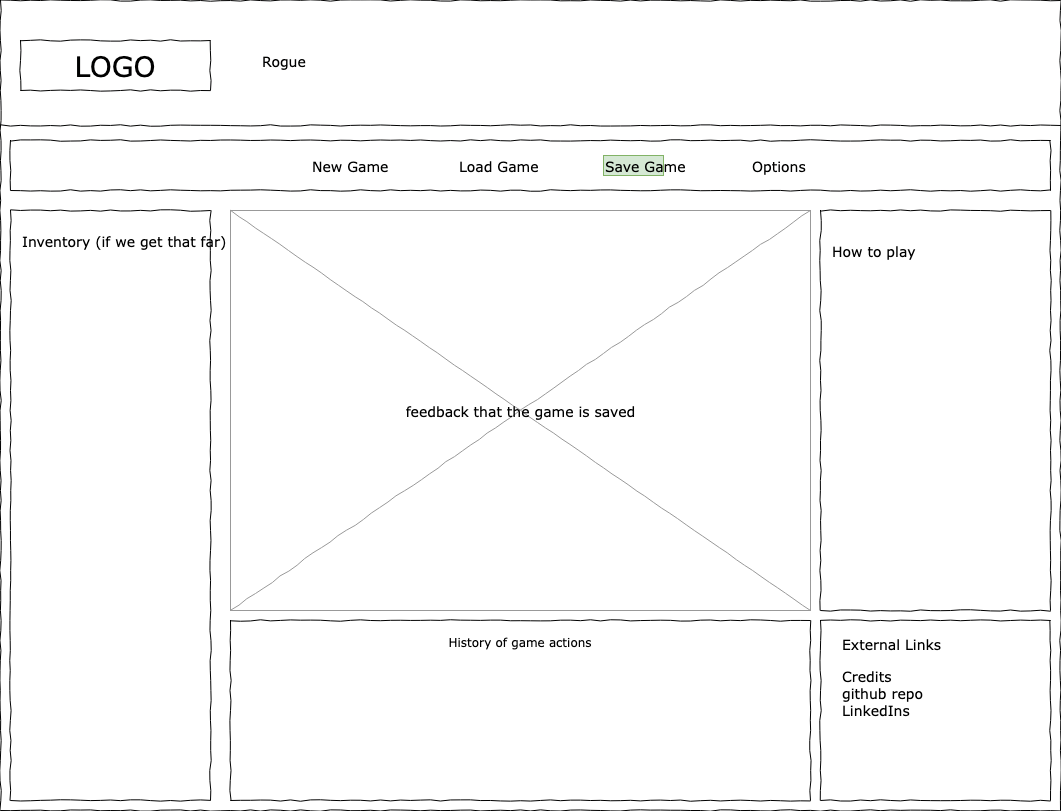

The diagram above was exported from draw.io. Its source (the exported page's mxGraphModel, read from the mxfile embedded in the PNG):
<mxGraphModel dx="1072" dy="1042" grid="1" gridSize="10" guides="1" tooltips="1" connect="1" arrows="1" fold="1" page="1" pageScale="1" pageWidth="850" pageHeight="1100" math="0" shadow="0">
  <root>
    <mxCell id="1cClHrK3Kd9biMGtf6Ir-0" />
    <mxCell id="1cClHrK3Kd9biMGtf6Ir-1" parent="1cClHrK3Kd9biMGtf6Ir-0" />
    <mxCell id="1cClHrK3Kd9biMGtf6Ir-2" value="" style="whiteSpace=wrap;html=1;rounded=0;shadow=0;labelBackgroundColor=none;strokeColor=#000000;strokeWidth=1;fillColor=none;fontFamily=Verdana;fontSize=12;fontColor=#000000;align=center;comic=1;" vertex="1" parent="1cClHrK3Kd9biMGtf6Ir-1">
      <mxGeometry x="20" y="20" width="1060" height="810" as="geometry" />
    </mxCell>
    <mxCell id="1cClHrK3Kd9biMGtf6Ir-3" value="LOGO" style="whiteSpace=wrap;html=1;rounded=0;shadow=0;labelBackgroundColor=none;strokeWidth=1;fontFamily=Verdana;fontSize=28;align=center;comic=1;" vertex="1" parent="1cClHrK3Kd9biMGtf6Ir-1">
      <mxGeometry x="40" y="60" width="190" height="50" as="geometry" />
    </mxCell>
    <mxCell id="1cClHrK3Kd9biMGtf6Ir-4" value="" style="whiteSpace=wrap;html=1;rounded=0;shadow=0;labelBackgroundColor=none;strokeWidth=1;fillColor=none;fontFamily=Verdana;fontSize=12;align=center;comic=1;" vertex="1" parent="1cClHrK3Kd9biMGtf6Ir-1">
      <mxGeometry x="30" y="230" width="200" height="590" as="geometry" />
    </mxCell>
    <mxCell id="1cClHrK3Kd9biMGtf6Ir-5" value="" style="line;strokeWidth=1;html=1;rounded=0;shadow=0;labelBackgroundColor=none;fillColor=none;fontFamily=Verdana;fontSize=14;fontColor=#000000;align=center;comic=1;" vertex="1" parent="1cClHrK3Kd9biMGtf6Ir-1">
      <mxGeometry x="20" y="140" width="1060" height="10" as="geometry" />
    </mxCell>
    <mxCell id="1cClHrK3Kd9biMGtf6Ir-6" value="" style="whiteSpace=wrap;html=1;rounded=0;shadow=0;labelBackgroundColor=none;strokeWidth=1;fillColor=none;fontFamily=Verdana;fontSize=12;align=center;comic=1;" vertex="1" parent="1cClHrK3Kd9biMGtf6Ir-1">
      <mxGeometry x="30" y="160" width="1040" height="50" as="geometry" />
    </mxCell>
    <mxCell id="1cClHrK3Kd9biMGtf6Ir-7" value="History of game actions" style="whiteSpace=wrap;html=1;rounded=0;shadow=0;labelBackgroundColor=none;strokeWidth=1;fillColor=none;fontFamily=Verdana;fontSize=12;align=center;verticalAlign=top;spacing=10;comic=1;" vertex="1" parent="1cClHrK3Kd9biMGtf6Ir-1">
      <mxGeometry x="250" y="640" width="580" height="180" as="geometry" />
    </mxCell>
    <mxCell id="1cClHrK3Kd9biMGtf6Ir-8" value="feedback that the game is saved" style="verticalLabelPosition=middle;shadow=0;dashed=0;align=center;html=1;verticalAlign=middle;strokeWidth=1;shape=mxgraph.mockup.graphics.simpleIcon;strokeColor=#999999;rounded=0;labelBackgroundColor=none;fontFamily=Verdana;fontSize=14;fontColor=#000000;comic=1;labelPosition=center;" vertex="1" parent="1cClHrK3Kd9biMGtf6Ir-1">
      <mxGeometry x="250" y="230" width="580" height="400" as="geometry" />
    </mxCell>
    <mxCell id="1cClHrK3Kd9biMGtf6Ir-9" value="" style="whiteSpace=wrap;html=1;rounded=0;shadow=0;labelBackgroundColor=none;strokeWidth=1;fillColor=none;fontFamily=Verdana;fontSize=12;align=center;comic=1;" vertex="1" parent="1cClHrK3Kd9biMGtf6Ir-1">
      <mxGeometry x="840" y="230" width="230" height="400" as="geometry" />
    </mxCell>
    <mxCell id="1cClHrK3Kd9biMGtf6Ir-10" value="" style="whiteSpace=wrap;html=1;rounded=0;shadow=0;labelBackgroundColor=none;strokeWidth=1;fillColor=none;fontFamily=Verdana;fontSize=12;align=center;comic=1;" vertex="1" parent="1cClHrK3Kd9biMGtf6Ir-1">
      <mxGeometry x="840" y="640" width="230" height="180" as="geometry" />
    </mxCell>
    <mxCell id="1cClHrK3Kd9biMGtf6Ir-11" value="Inventory (if we get that far)" style="text;html=1;points=[];align=left;verticalAlign=top;spacingTop=-4;fontSize=14;fontFamily=Verdana" vertex="1" parent="1cClHrK3Kd9biMGtf6Ir-1">
      <mxGeometry x="40" y="250" width="170" height="20" as="geometry" />
    </mxCell>
    <mxCell id="1cClHrK3Kd9biMGtf6Ir-12" value="External Links" style="text;html=1;points=[];align=left;verticalAlign=top;spacingTop=-4;fontSize=14;fontFamily=Verdana" vertex="1" parent="1cClHrK3Kd9biMGtf6Ir-1">
      <mxGeometry x="860" y="653" width="170" height="20" as="geometry" />
    </mxCell>
    <mxCell id="1cClHrK3Kd9biMGtf6Ir-13" value="How to play" style="text;html=1;points=[];align=left;verticalAlign=top;spacingTop=-4;fontSize=14;fontFamily=Verdana" vertex="1" parent="1cClHrK3Kd9biMGtf6Ir-1">
      <mxGeometry x="850" y="260" width="170" height="20" as="geometry" />
    </mxCell>
    <mxCell id="1cClHrK3Kd9biMGtf6Ir-14" value="Rogue" style="text;html=1;points=[];align=left;verticalAlign=top;spacingTop=-4;fontSize=14;fontFamily=Verdana" vertex="1" parent="1cClHrK3Kd9biMGtf6Ir-1">
      <mxGeometry x="280" y="70" width="100" height="30" as="geometry" />
    </mxCell>
    <mxCell id="1cClHrK3Kd9biMGtf6Ir-15" value="Credits&lt;br&gt;&lt;div&gt;github repo&lt;/div&gt;&lt;div&gt;LinkedIns&lt;br&gt;&lt;/div&gt;" style="text;html=1;points=[];align=left;verticalAlign=top;spacingTop=-4;fontSize=14;fontFamily=Verdana" vertex="1" parent="1cClHrK3Kd9biMGtf6Ir-1">
      <mxGeometry x="860" y="685" width="170" height="90" as="geometry" />
    </mxCell>
    <mxCell id="1cClHrK3Kd9biMGtf6Ir-16" value="New Game" style="text;html=1;points=[];align=left;verticalAlign=top;spacingTop=-4;fontSize=14;fontFamily=Verdana" vertex="1" parent="1cClHrK3Kd9biMGtf6Ir-1">
      <mxGeometry x="330" y="175" width="60" height="20" as="geometry" />
    </mxCell>
    <mxCell id="1cClHrK3Kd9biMGtf6Ir-17" value="Load Game" style="text;html=1;points=[];align=left;verticalAlign=top;spacingTop=-4;fontSize=14;fontFamily=Verdana" vertex="1" parent="1cClHrK3Kd9biMGtf6Ir-1">
      <mxGeometry x="477" y="175" width="60" height="20" as="geometry" />
    </mxCell>
    <mxCell id="1cClHrK3Kd9biMGtf6Ir-18" value="Save Game" style="text;html=1;points=[];align=left;verticalAlign=top;spacingTop=-4;fontSize=14;fontFamily=Verdana;fillColor=#d5e8d4;strokeColor=#82b366;" vertex="1" parent="1cClHrK3Kd9biMGtf6Ir-1">
      <mxGeometry x="623" y="175" width="60" height="20" as="geometry" />
    </mxCell>
    <mxCell id="1cClHrK3Kd9biMGtf6Ir-19" value="Options" style="text;html=1;points=[];align=left;verticalAlign=top;spacingTop=-4;fontSize=14;fontFamily=Verdana" vertex="1" parent="1cClHrK3Kd9biMGtf6Ir-1">
      <mxGeometry x="770" y="175" width="60" height="20" as="geometry" />
    </mxCell>
  </root>
</mxGraphModel>